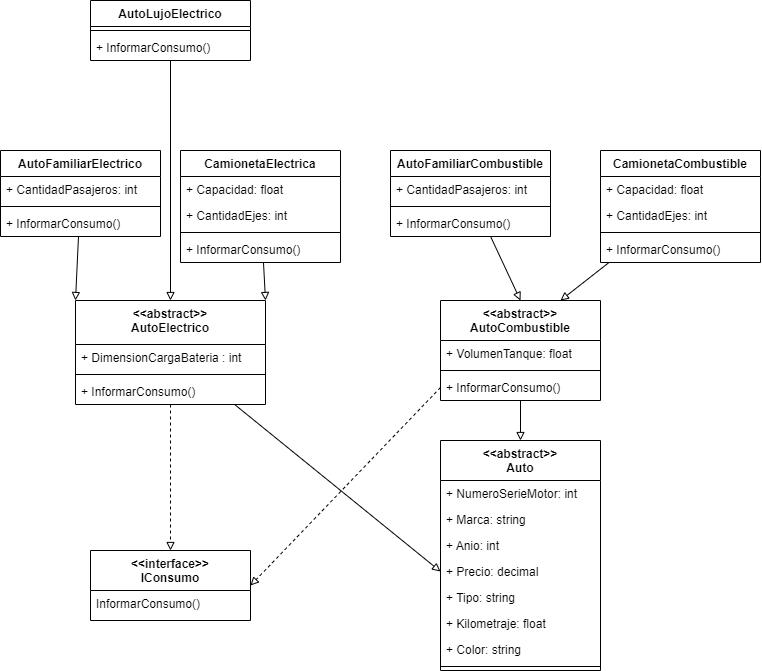

The diagram above was exported from draw.io. Its source (the exported page's mxGraphModel, read from the mxfile embedded in the PNG):
<mxGraphModel dx="379" dy="707" grid="1" gridSize="10" guides="1" tooltips="1" connect="1" arrows="1" fold="1" page="1" pageScale="1" pageWidth="827" pageHeight="1169" math="0" shadow="0">
  <root>
    <mxCell id="0" />
    <mxCell id="1" parent="0" />
    <mxCell id="28" style="edgeStyle=none;html=1;entryX=1;entryY=0;entryDx=0;entryDy=0;endArrow=block;endFill=0;" parent="1" source="2" target="36" edge="1">
      <mxGeometry relative="1" as="geometry">
        <mxPoint x="340" y="250" as="targetPoint" />
      </mxGeometry>
    </mxCell>
    <mxCell id="2" value="CamionetaElectrica" style="swimlane;fontStyle=1;align=center;verticalAlign=top;childLayout=stackLayout;horizontal=1;startSize=26;horizontalStack=0;resizeParent=1;resizeParentMax=0;resizeLast=0;collapsible=1;marginBottom=0;" parent="1" vertex="1">
      <mxGeometry x="210" y="200" width="160" height="112" as="geometry" />
    </mxCell>
    <mxCell id="3" value="+ Capacidad: float" style="text;strokeColor=none;fillColor=none;align=left;verticalAlign=top;spacingLeft=4;spacingRight=4;overflow=hidden;rotatable=0;points=[[0,0.5],[1,0.5]];portConstraint=eastwest;" parent="2" vertex="1">
      <mxGeometry y="26" width="160" height="26" as="geometry" />
    </mxCell>
    <mxCell id="6" value="+ CantidadEjes: int" style="text;strokeColor=none;fillColor=none;align=left;verticalAlign=top;spacingLeft=4;spacingRight=4;overflow=hidden;rotatable=0;points=[[0,0.5],[1,0.5]];portConstraint=eastwest;" parent="2" vertex="1">
      <mxGeometry y="52" width="160" height="26" as="geometry" />
    </mxCell>
    <mxCell id="4" value="" style="line;strokeWidth=1;fillColor=none;align=left;verticalAlign=middle;spacingTop=-1;spacingLeft=3;spacingRight=3;rotatable=0;labelPosition=right;points=[];portConstraint=eastwest;strokeColor=inherit;" parent="2" vertex="1">
      <mxGeometry y="78" width="160" height="8" as="geometry" />
    </mxCell>
    <mxCell id="68" value="+ InformarConsumo()   " style="text;strokeColor=none;fillColor=none;align=left;verticalAlign=top;spacingLeft=4;spacingRight=4;overflow=hidden;rotatable=0;points=[[0,0.5],[1,0.5]];portConstraint=eastwest;" vertex="1" parent="2">
      <mxGeometry y="86" width="160" height="26" as="geometry" />
    </mxCell>
    <mxCell id="29" style="edgeStyle=none;html=1;entryX=0.5;entryY=0;entryDx=0;entryDy=0;endArrow=block;endFill=0;" parent="1" source="8" target="13" edge="1">
      <mxGeometry relative="1" as="geometry" />
    </mxCell>
    <mxCell id="8" value="&lt;&lt;abstract&gt;&gt;&#10;AutoCombustible&#10;" style="swimlane;fontStyle=1;align=center;verticalAlign=top;childLayout=stackLayout;horizontal=1;startSize=40;horizontalStack=0;resizeParent=1;resizeParentMax=0;resizeLast=0;collapsible=1;marginBottom=0;" parent="1" vertex="1">
      <mxGeometry x="470" y="350" width="160" height="100" as="geometry" />
    </mxCell>
    <mxCell id="9" value="+ VolumenTanque: float" style="text;strokeColor=none;fillColor=none;align=left;verticalAlign=top;spacingLeft=4;spacingRight=4;overflow=hidden;rotatable=0;points=[[0,0.5],[1,0.5]];portConstraint=eastwest;" parent="8" vertex="1">
      <mxGeometry y="40" width="160" height="26" as="geometry" />
    </mxCell>
    <mxCell id="11" value="" style="line;strokeWidth=1;fillColor=none;align=left;verticalAlign=middle;spacingTop=-1;spacingLeft=3;spacingRight=3;rotatable=0;labelPosition=right;points=[];portConstraint=eastwest;strokeColor=inherit;" parent="8" vertex="1">
      <mxGeometry y="66" width="160" height="8" as="geometry" />
    </mxCell>
    <mxCell id="12" value="+ InformarConsumo()   " style="text;strokeColor=none;fillColor=none;align=left;verticalAlign=top;spacingLeft=4;spacingRight=4;overflow=hidden;rotatable=0;points=[[0,0.5],[1,0.5]];portConstraint=eastwest;" parent="8" vertex="1">
      <mxGeometry y="74" width="160" height="26" as="geometry" />
    </mxCell>
    <mxCell id="13" value="&lt;&lt;abstract&gt;&gt;&#10;Auto" style="swimlane;fontStyle=1;align=center;verticalAlign=top;childLayout=stackLayout;horizontal=1;startSize=40;horizontalStack=0;resizeParent=1;resizeParentMax=0;resizeLast=0;collapsible=1;marginBottom=0;" parent="1" vertex="1">
      <mxGeometry x="470" y="490" width="160" height="230" as="geometry" />
    </mxCell>
    <mxCell id="14" value="+ NumeroSerieMotor: int" style="text;strokeColor=none;fillColor=none;align=left;verticalAlign=top;spacingLeft=4;spacingRight=4;overflow=hidden;rotatable=0;points=[[0,0.5],[1,0.5]];portConstraint=eastwest;" parent="13" vertex="1">
      <mxGeometry y="40" width="160" height="26" as="geometry" />
    </mxCell>
    <mxCell id="17" value="+ Marca: string" style="text;strokeColor=none;fillColor=none;align=left;verticalAlign=top;spacingLeft=4;spacingRight=4;overflow=hidden;rotatable=0;points=[[0,0.5],[1,0.5]];portConstraint=eastwest;" parent="13" vertex="1">
      <mxGeometry y="66" width="160" height="26" as="geometry" />
    </mxCell>
    <mxCell id="18" value="+ Anio: int" style="text;strokeColor=none;fillColor=none;align=left;verticalAlign=top;spacingLeft=4;spacingRight=4;overflow=hidden;rotatable=0;points=[[0,0.5],[1,0.5]];portConstraint=eastwest;" parent="13" vertex="1">
      <mxGeometry y="92" width="160" height="26" as="geometry" />
    </mxCell>
    <mxCell id="19" value="+ Precio: decimal" style="text;strokeColor=none;fillColor=none;align=left;verticalAlign=top;spacingLeft=4;spacingRight=4;overflow=hidden;rotatable=0;points=[[0,0.5],[1,0.5]];portConstraint=eastwest;" parent="13" vertex="1">
      <mxGeometry y="118" width="160" height="26" as="geometry" />
    </mxCell>
    <mxCell id="20" value="+ Tipo: string" style="text;strokeColor=none;fillColor=none;align=left;verticalAlign=top;spacingLeft=4;spacingRight=4;overflow=hidden;rotatable=0;points=[[0,0.5],[1,0.5]];portConstraint=eastwest;" parent="13" vertex="1">
      <mxGeometry y="144" width="160" height="26" as="geometry" />
    </mxCell>
    <mxCell id="21" value="+ Kilometraje: float" style="text;strokeColor=none;fillColor=none;align=left;verticalAlign=top;spacingLeft=4;spacingRight=4;overflow=hidden;rotatable=0;points=[[0,0.5],[1,0.5]];portConstraint=eastwest;" parent="13" vertex="1">
      <mxGeometry y="170" width="160" height="26" as="geometry" />
    </mxCell>
    <mxCell id="30" value="+ Color: string" style="text;strokeColor=none;fillColor=none;align=left;verticalAlign=top;spacingLeft=4;spacingRight=4;overflow=hidden;rotatable=0;points=[[0,0.5],[1,0.5]];portConstraint=eastwest;" vertex="1" parent="13">
      <mxGeometry y="196" width="160" height="26" as="geometry" />
    </mxCell>
    <mxCell id="15" value="" style="line;strokeWidth=1;fillColor=none;align=left;verticalAlign=middle;spacingTop=-1;spacingLeft=3;spacingRight=3;rotatable=0;labelPosition=right;points=[];portConstraint=eastwest;strokeColor=inherit;" parent="13" vertex="1">
      <mxGeometry y="222" width="160" height="8" as="geometry" />
    </mxCell>
    <mxCell id="27" style="edgeStyle=none;html=1;entryX=0.5;entryY=0;entryDx=0;entryDy=0;endArrow=block;endFill=0;" parent="1" source="23" target="8" edge="1">
      <mxGeometry relative="1" as="geometry">
        <mxPoint x="240" y="350" as="targetPoint" />
      </mxGeometry>
    </mxCell>
    <mxCell id="23" value="AutoFamiliarCombustible" style="swimlane;fontStyle=1;align=center;verticalAlign=top;childLayout=stackLayout;horizontal=1;startSize=26;horizontalStack=0;resizeParent=1;resizeParentMax=0;resizeLast=0;collapsible=1;marginBottom=0;" parent="1" vertex="1">
      <mxGeometry x="420" y="200" width="160" height="86" as="geometry" />
    </mxCell>
    <mxCell id="24" value="+ CantidadPasajeros: int" style="text;strokeColor=none;fillColor=none;align=left;verticalAlign=top;spacingLeft=4;spacingRight=4;overflow=hidden;rotatable=0;points=[[0,0.5],[1,0.5]];portConstraint=eastwest;" parent="23" vertex="1">
      <mxGeometry y="26" width="160" height="26" as="geometry" />
    </mxCell>
    <mxCell id="25" value="" style="line;strokeWidth=1;fillColor=none;align=left;verticalAlign=middle;spacingTop=-1;spacingLeft=3;spacingRight=3;rotatable=0;labelPosition=right;points=[];portConstraint=eastwest;strokeColor=inherit;" parent="23" vertex="1">
      <mxGeometry y="52" width="160" height="8" as="geometry" />
    </mxCell>
    <mxCell id="42" value="+ InformarConsumo()   " style="text;strokeColor=none;fillColor=none;align=left;verticalAlign=top;spacingLeft=4;spacingRight=4;overflow=hidden;rotatable=0;points=[[0,0.5],[1,0.5]];portConstraint=eastwest;" vertex="1" parent="23">
      <mxGeometry y="60" width="160" height="26" as="geometry" />
    </mxCell>
    <mxCell id="31" value="&lt;&lt;interface&gt;&gt;&#10;IConsumo" style="swimlane;fontStyle=1;align=center;verticalAlign=top;childLayout=stackLayout;horizontal=1;startSize=40;horizontalStack=0;resizeParent=1;resizeParentMax=0;resizeLast=0;collapsible=1;marginBottom=0;" vertex="1" parent="1">
      <mxGeometry x="120" y="600" width="160" height="70" as="geometry" />
    </mxCell>
    <mxCell id="34" value="InformarConsumo()" style="text;strokeColor=none;fillColor=none;align=left;verticalAlign=top;spacingLeft=4;spacingRight=4;overflow=hidden;rotatable=0;points=[[0,0.5],[1,0.5]];portConstraint=eastwest;" vertex="1" parent="31">
      <mxGeometry y="40" width="160" height="30" as="geometry" />
    </mxCell>
    <mxCell id="35" style="edgeStyle=none;html=1;entryX=1;entryY=0.5;entryDx=0;entryDy=0;exitX=0;exitY=0.5;exitDx=0;exitDy=0;dashed=1;endArrow=block;endFill=0;" edge="1" parent="1" source="12" target="31">
      <mxGeometry relative="1" as="geometry" />
    </mxCell>
    <mxCell id="40" style="edgeStyle=none;html=1;entryX=0.5;entryY=0;entryDx=0;entryDy=0;dashed=1;endArrow=block;endFill=0;" edge="1" parent="1" source="36" target="31">
      <mxGeometry relative="1" as="geometry" />
    </mxCell>
    <mxCell id="55" style="edgeStyle=none;html=1;entryX=0;entryY=0.5;entryDx=0;entryDy=0;endArrow=block;endFill=0;" edge="1" parent="1" source="36" target="19">
      <mxGeometry relative="1" as="geometry" />
    </mxCell>
    <mxCell id="36" value="&lt;&lt;abstract&gt;&gt;&#10;AutoElectrico&#10;" style="swimlane;fontStyle=1;align=center;verticalAlign=top;childLayout=stackLayout;horizontal=1;startSize=44;horizontalStack=0;resizeParent=1;resizeParentMax=0;resizeLast=0;collapsible=1;marginBottom=0;" vertex="1" parent="1">
      <mxGeometry x="105" y="350" width="190" height="104" as="geometry" />
    </mxCell>
    <mxCell id="37" value="+ DimensionCargaBateria : int" style="text;strokeColor=none;fillColor=none;align=left;verticalAlign=top;spacingLeft=4;spacingRight=4;overflow=hidden;rotatable=0;points=[[0,0.5],[1,0.5]];portConstraint=eastwest;" vertex="1" parent="36">
      <mxGeometry y="44" width="190" height="26" as="geometry" />
    </mxCell>
    <mxCell id="38" value="" style="line;strokeWidth=1;fillColor=none;align=left;verticalAlign=middle;spacingTop=-1;spacingLeft=3;spacingRight=3;rotatable=0;labelPosition=right;points=[];portConstraint=eastwest;strokeColor=inherit;" vertex="1" parent="36">
      <mxGeometry y="70" width="190" height="8" as="geometry" />
    </mxCell>
    <mxCell id="39" value="+ InformarConsumo()" style="text;strokeColor=none;fillColor=none;align=left;verticalAlign=top;spacingLeft=4;spacingRight=4;overflow=hidden;rotatable=0;points=[[0,0.5],[1,0.5]];portConstraint=eastwest;" vertex="1" parent="36">
      <mxGeometry y="78" width="190" height="26" as="geometry" />
    </mxCell>
    <mxCell id="53" style="edgeStyle=none;html=1;entryX=0;entryY=0;entryDx=0;entryDy=0;endArrow=block;endFill=0;" edge="1" parent="1" source="43" target="36">
      <mxGeometry relative="1" as="geometry" />
    </mxCell>
    <mxCell id="43" value="AutoFamiliarElectrico" style="swimlane;fontStyle=1;align=center;verticalAlign=top;childLayout=stackLayout;horizontal=1;startSize=26;horizontalStack=0;resizeParent=1;resizeParentMax=0;resizeLast=0;collapsible=1;marginBottom=0;" vertex="1" parent="1">
      <mxGeometry x="30" y="200" width="160" height="86" as="geometry" />
    </mxCell>
    <mxCell id="44" value="+ CantidadPasajeros: int" style="text;strokeColor=none;fillColor=none;align=left;verticalAlign=top;spacingLeft=4;spacingRight=4;overflow=hidden;rotatable=0;points=[[0,0.5],[1,0.5]];portConstraint=eastwest;" vertex="1" parent="43">
      <mxGeometry y="26" width="160" height="26" as="geometry" />
    </mxCell>
    <mxCell id="45" value="" style="line;strokeWidth=1;fillColor=none;align=left;verticalAlign=middle;spacingTop=-1;spacingLeft=3;spacingRight=3;rotatable=0;labelPosition=right;points=[];portConstraint=eastwest;strokeColor=inherit;" vertex="1" parent="43">
      <mxGeometry y="52" width="160" height="8" as="geometry" />
    </mxCell>
    <mxCell id="46" value="+ InformarConsumo()" style="text;strokeColor=none;fillColor=none;align=left;verticalAlign=top;spacingLeft=4;spacingRight=4;overflow=hidden;rotatable=0;points=[[0,0.5],[1,0.5]];portConstraint=eastwest;" vertex="1" parent="43">
      <mxGeometry y="60" width="160" height="26" as="geometry" />
    </mxCell>
    <mxCell id="52" style="edgeStyle=none;html=1;entryX=0.75;entryY=0;entryDx=0;entryDy=0;endArrow=block;endFill=0;" edge="1" parent="1" source="48" target="8">
      <mxGeometry relative="1" as="geometry" />
    </mxCell>
    <mxCell id="48" value="CamionetaCombustible" style="swimlane;fontStyle=1;align=center;verticalAlign=top;childLayout=stackLayout;horizontal=1;startSize=26;horizontalStack=0;resizeParent=1;resizeParentMax=0;resizeLast=0;collapsible=1;marginBottom=0;" vertex="1" parent="1">
      <mxGeometry x="630" y="200" width="160" height="112" as="geometry" />
    </mxCell>
    <mxCell id="49" value="+ Capacidad: float" style="text;strokeColor=none;fillColor=none;align=left;verticalAlign=top;spacingLeft=4;spacingRight=4;overflow=hidden;rotatable=0;points=[[0,0.5],[1,0.5]];portConstraint=eastwest;" vertex="1" parent="48">
      <mxGeometry y="26" width="160" height="26" as="geometry" />
    </mxCell>
    <mxCell id="50" value="+ CantidadEjes: int" style="text;strokeColor=none;fillColor=none;align=left;verticalAlign=top;spacingLeft=4;spacingRight=4;overflow=hidden;rotatable=0;points=[[0,0.5],[1,0.5]];portConstraint=eastwest;" vertex="1" parent="48">
      <mxGeometry y="52" width="160" height="26" as="geometry" />
    </mxCell>
    <mxCell id="51" value="" style="line;strokeWidth=1;fillColor=none;align=left;verticalAlign=middle;spacingTop=-1;spacingLeft=3;spacingRight=3;rotatable=0;labelPosition=right;points=[];portConstraint=eastwest;strokeColor=inherit;" vertex="1" parent="48">
      <mxGeometry y="78" width="160" height="8" as="geometry" />
    </mxCell>
    <mxCell id="67" value="+ InformarConsumo()    " style="text;strokeColor=none;fillColor=none;align=left;verticalAlign=top;spacingLeft=4;spacingRight=4;overflow=hidden;rotatable=0;points=[[0,0.5],[1,0.5]];portConstraint=eastwest;" vertex="1" parent="48">
      <mxGeometry y="86" width="160" height="26" as="geometry" />
    </mxCell>
    <mxCell id="62" style="edgeStyle=none;html=1;entryX=0.5;entryY=0;entryDx=0;entryDy=0;endArrow=block;endFill=0;" edge="1" parent="1" source="57" target="36">
      <mxGeometry relative="1" as="geometry" />
    </mxCell>
    <mxCell id="57" value="AutoLujoElectrico" style="swimlane;fontStyle=1;align=center;verticalAlign=top;childLayout=stackLayout;horizontal=1;startSize=26;horizontalStack=0;resizeParent=1;resizeParentMax=0;resizeLast=0;collapsible=1;marginBottom=0;" vertex="1" parent="1">
      <mxGeometry x="120" y="50" width="160" height="60" as="geometry" />
    </mxCell>
    <mxCell id="60" value="" style="line;strokeWidth=1;fillColor=none;align=left;verticalAlign=middle;spacingTop=-1;spacingLeft=3;spacingRight=3;rotatable=0;labelPosition=right;points=[];portConstraint=eastwest;strokeColor=inherit;" vertex="1" parent="57">
      <mxGeometry y="26" width="160" height="8" as="geometry" />
    </mxCell>
    <mxCell id="61" value="+ InformarConsumo()   " style="text;strokeColor=none;fillColor=none;align=left;verticalAlign=top;spacingLeft=4;spacingRight=4;overflow=hidden;rotatable=0;points=[[0,0.5],[1,0.5]];portConstraint=eastwest;" vertex="1" parent="57">
      <mxGeometry y="34" width="160" height="26" as="geometry" />
    </mxCell>
  </root>
</mxGraphModel>